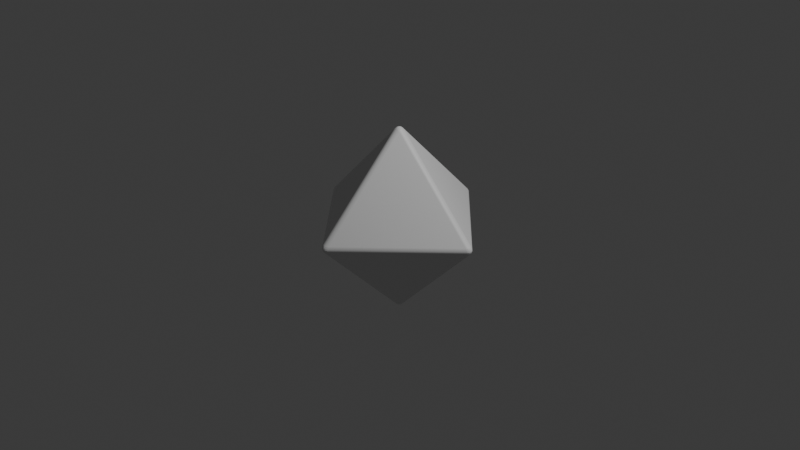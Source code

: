 # Source: beveled_cube.blend  (saved by Blender 4.3.34; exported with 4.5.12 LTS)
import bpy
from mathutils import Matrix  # noqa: F401  (used for matrix-valued properties, if any)

bpy.ops.wm.read_factory_settings(use_empty=True)
scene = bpy.context.scene
scene.name = 'Scene'

# ---- collections
col_collection = bpy.data.collections.new('Collection'); scene.collection.children.link(col_collection)

# ---- materials (node trees are filled in below, after node groups)
mat_material = bpy.data.materials.new('Material')
mat_material.alpha_threshold = 0.0
mat_material.roughness = 0.5
mat_material.line_color = (0.0, 0.0, 0.0, 1.0)

# ---- material node trees
mat_material.use_nodes = True; mat_material.node_tree.nodes.clear()
_N = mat_material.node_tree.nodes; _L = mat_material.node_tree.links
n0 = _N.new('ShaderNodeOutputMaterial'); n0.name = 'Material Output'; n0.location = (300, 300)
n1 = _N.new('ShaderNodeBsdfPrincipled'); n1.name = 'Principled BSDF'; n1.location = (10, 300)
n1.inputs[3].default_value = 1.45
_L.new(n1.outputs[0], n0.inputs[0])
n0.is_active_output = True

# ---- world
world_world = bpy.data.worlds.new('World'); scene.world = world_world
world_world.use_nodes = True; world_world.node_tree.nodes.clear()
_N = world_world.node_tree.nodes; _L = world_world.node_tree.links
n0 = _N.new('ShaderNodeOutputWorld'); n0.name = 'World Output'; n0.location = (300, 300)
n1 = _N.new('ShaderNodeBackground'); n1.name = 'Background'; n1.location = (10, 300)
n1.inputs[0].default_value = (0.05088, 0.05088, 0.05088, 1.0)
_L.new(n1.outputs[0], n0.inputs[0])
n0.is_active_output = True
world_world.color = (0.05088, 0.05088, 0.05088)
world_world.sun_shadow_jitter_overblur = 0.0

# ---- cameras
cam_camera = bpy.data.cameras.new('Camera')
cam_camera.clip_end = 100.0
cam_camera.ortho_scale = 7.314

# ---- lights
light_light = bpy.data.lights.new('Light', 'POINT')
light_light.energy = 1000.0
light_light.shadow_soft_size = 0.1

# ---- meshes
me_cube = bpy.data.meshes.new('Cube')
me_cube.from_pydata([(1.0, 1.0, 1.0), (1.0, 1.0, -1.0), (1.0, -1.0, 1.0), (1.0, -1.0, -1.0), (-1.0, 1.0, 1.0), (-1.0, 1.0, -1.0), (-1.0, -1.0, 1.0), (-1.0, -1.0, -1.0)], [], [(0, 4, 6, 2), (3, 2, 6, 7), (7, 6, 4, 5), (5, 1, 3, 7), (1, 0, 2, 3), (5, 4, 0, 1)])
_uv = me_cube.uv_layers.new(name='UVMap')
_uv.uv.foreach_set('vector', [0.625, 0.5, 0.875, 0.5, 0.875, 0.75, 0.625, 0.75, 0.375, 0.75, 0.625, 0.75, 0.625, 1.0, 0.375, 1.0, 0.375, 0.0, 0.625, 0.0, 0.625, 0.25, 0.375, 0.25, 0.125, 0.5, 0.375, 0.5, 0.375, 0.75, 0.125, 0.75, 0.375, 0.5, 0.625, 0.5, 0.625, 0.75, 0.375, 0.75, 0.375, 0.25, 0.625, 0.25, 0.625, 0.5, 0.375, 0.5])
me_cube.materials.append(mat_material)
me_cube.use_mirror_vertex_groups = False
me_cube.update()

# ---- objects
ob_cube = bpy.data.objects.new('Cube', me_cube)
ob_light = bpy.data.objects.new('Light', light_light)
ob_camera = bpy.data.objects.new('Camera', cam_camera)

# ---- transforms, parenting, visibility, modifiers, constraints
ob_cube.location = (0.0, 0.0, 0.0)
ob_cube.lock_rotations_4d = False
ob_cube.empty_display_type = 'ARROWS'
ob_cube.lineart.crease_threshold = 0.0
_m = ob_cube.modifiers.new('Bevel', 'BEVEL')
_m.width = 0.98
_m.width_pct = 0.98
_m = ob_cube.modifiers.new('Bevel.001', 'BEVEL')
_m.width = 0.02
_m.width_pct = 0.02
_m.segments = 4
ob_light.location = (4.076, 1.005, 5.904)
ob_light.rotation_euler = (0.6503, 0.05522, 1.866)
ob_light.lock_rotations_4d = False
ob_light.empty_display_type = 'ARROWS'
ob_light.color = (0.0, 0.0, 0.0, 0.0)
ob_light.lineart.crease_threshold = 0.0
ob_camera.location = (7.359, -6.926, 4.958)
ob_camera.rotation_euler = (1.109, 0.0, 0.8149)
ob_camera.lock_rotations_4d = False
ob_camera.empty_display_type = 'ARROWS'
ob_camera.color = (0.0, 0.0, 0.0, 0.0)
ob_camera.display_type = 'WIRE'
ob_camera.lineart.crease_threshold = 0.0

# ---- collection membership
col_collection.objects.link(ob_cube)
col_collection.objects.link(ob_light)
col_collection.objects.link(ob_camera)

# ---- scene / render settings (as saved in the file)
scene.camera = ob_camera
scene.frame_start = 1; scene.frame_end = 250; scene.frame_set(37)
scene.render.engine = 'BLENDER_EEVEE_NEXT'
bpy.context.view_layer.update()
